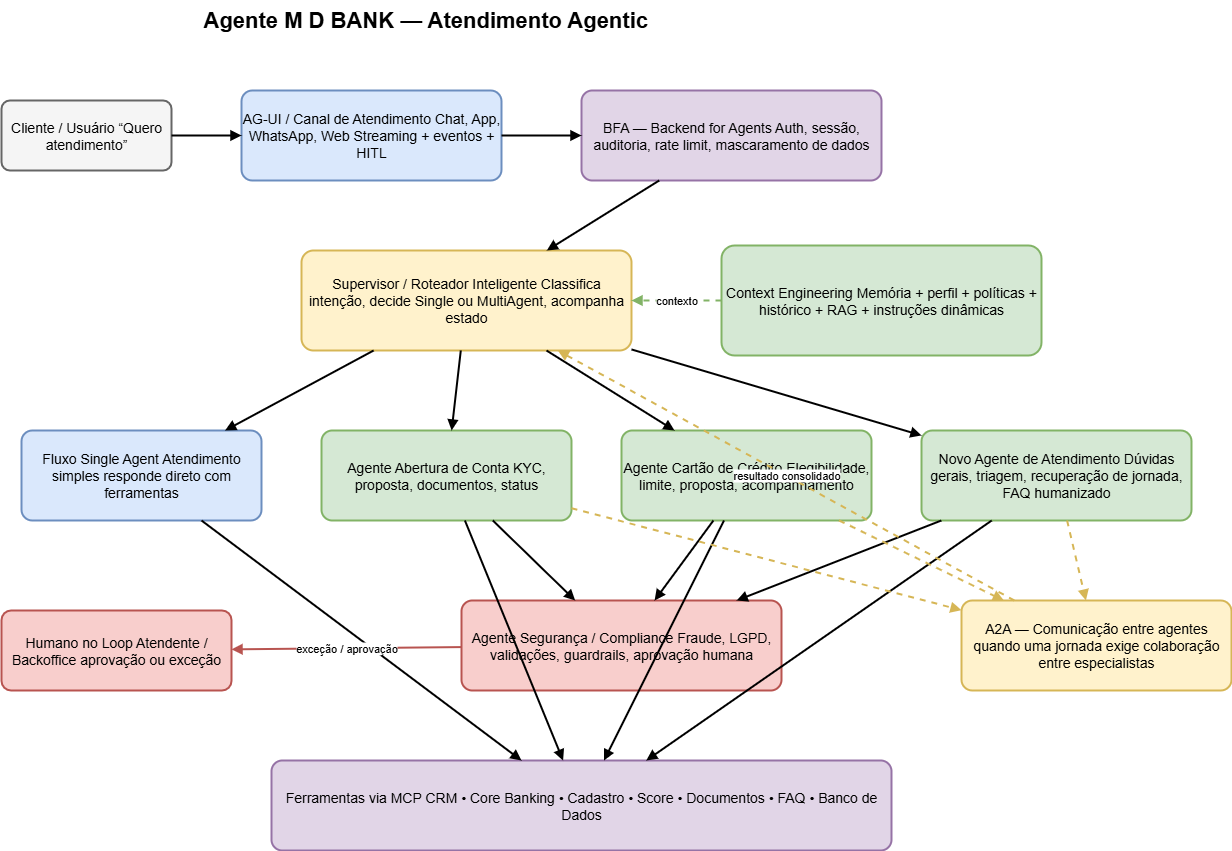

The diagram above was exported from draw.io. Its source (the exported page's mxGraphModel, read from the mxfile embedded in the PNG):
<mxGraphModel dx="1477" dy="806" grid="1" gridSize="10" guides="1" tooltips="1" connect="1" arrows="1" fold="1" page="1" pageScale="1" pageWidth="850" pageHeight="1100" math="0" shadow="0" extFonts="Permanent Marker^https://fonts.googleapis.com/css?family=Permanent+Marker">
  <root>
    <mxCell id="0" />
    <mxCell id="1" parent="0" />
    <mxCell id="eoEKD44s0ywYprMZgLv6-1" value="Agente M D BANK — Atendimento Agentic" style="text;html=1;strokeColor=none;fillColor=none;fontSize=22;fontStyle=1;" vertex="1" parent="1">
      <mxGeometry x="820" y="140" width="420" height="40" as="geometry" />
    </mxCell>
    <mxCell id="eoEKD44s0ywYprMZgLv6-2" value="Cliente / Usuário “Quero atendimento”" style="rounded=1;whiteSpace=wrap;html=1;arcSize=12;fontSize=14;strokeWidth=2;fillColor=#f5f5f5;strokeColor=#666666;" vertex="1" parent="1">
      <mxGeometry x="620" y="240" width="170" height="70" as="geometry" />
    </mxCell>
    <mxCell id="eoEKD44s0ywYprMZgLv6-3" value="AG-UI / Canal de Atendimento Chat, App, WhatsApp, Web Streaming + eventos + HITL" style="rounded=1;whiteSpace=wrap;html=1;arcSize=12;fontSize=14;strokeWidth=2;fillColor=#dae8fc;strokeColor=#6c8ebf;" vertex="1" parent="1">
      <mxGeometry x="860" y="230" width="260" height="90" as="geometry" />
    </mxCell>
    <mxCell id="eoEKD44s0ywYprMZgLv6-4" value="BFA — Backend for Agents Auth, sessão, auditoria, rate limit, mascaramento de dados" style="rounded=1;whiteSpace=wrap;html=1;arcSize=12;fontSize=14;strokeWidth=2;fillColor=#e1d5e7;strokeColor=#9673a6;" vertex="1" parent="1">
      <mxGeometry x="1200" y="230" width="300" height="90" as="geometry" />
    </mxCell>
    <mxCell id="eoEKD44s0ywYprMZgLv6-5" value="Supervisor / Roteador Inteligente Classifica intenção, decide Single ou MultiAgent, acompanha estado" style="rounded=1;whiteSpace=wrap;html=1;arcSize=12;fontSize=14;strokeWidth=2;fillColor=#fff2cc;strokeColor=#d6b656;" vertex="1" parent="1">
      <mxGeometry x="920" y="390" width="330" height="100" as="geometry" />
    </mxCell>
    <mxCell id="eoEKD44s0ywYprMZgLv6-6" value="Context Engineering Memória + perfil + políticas + histórico + RAG + instruções dinâmicas" style="rounded=1;whiteSpace=wrap;html=1;arcSize=12;fontSize=14;strokeWidth=2;fillColor=#d5e8d4;strokeColor=#82b366;" vertex="1" parent="1">
      <mxGeometry x="1340" y="385" width="320" height="110" as="geometry" />
    </mxCell>
    <mxCell id="eoEKD44s0ywYprMZgLv6-7" value="Fluxo Single Agent Atendimento simples responde direto com ferramentas" style="rounded=1;whiteSpace=wrap;html=1;arcSize=12;fontSize=14;strokeWidth=2;fillColor=#dae8fc;strokeColor=#6c8ebf;" vertex="1" parent="1">
      <mxGeometry x="640" y="570" width="240" height="90" as="geometry" />
    </mxCell>
    <mxCell id="eoEKD44s0ywYprMZgLv6-8" value="Agente Abertura de Conta KYC, proposta, documentos, status" style="rounded=1;whiteSpace=wrap;html=1;arcSize=12;fontSize=14;strokeWidth=2;fillColor=#d5e8d4;strokeColor=#82b366;" vertex="1" parent="1">
      <mxGeometry x="940" y="570" width="250" height="90" as="geometry" />
    </mxCell>
    <mxCell id="eoEKD44s0ywYprMZgLv6-9" value="Agente Cartão de Crédito Elegibilidade, limite, proposta, acompanhamento" style="rounded=1;whiteSpace=wrap;html=1;arcSize=12;fontSize=14;strokeWidth=2;fillColor=#d5e8d4;strokeColor=#82b366;" vertex="1" parent="1">
      <mxGeometry x="1240" y="570" width="250" height="90" as="geometry" />
    </mxCell>
    <mxCell id="eoEKD44s0ywYprMZgLv6-10" value="Novo Agente de Atendimento Dúvidas gerais, triagem, recuperação de jornada, FAQ humanizado" style="rounded=1;whiteSpace=wrap;html=1;arcSize=12;fontSize=14;strokeWidth=2;fillColor=#d5e8d4;strokeColor=#82b366;" vertex="1" parent="1">
      <mxGeometry x="1540" y="570" width="270" height="90" as="geometry" />
    </mxCell>
    <mxCell id="eoEKD44s0ywYprMZgLv6-11" value="Agente Segurança / Compliance Fraude, LGPD, validações, guardrails, aprovação humana" style="rounded=1;whiteSpace=wrap;html=1;arcSize=12;fontSize=14;strokeWidth=2;fillColor=#f8cecc;strokeColor=#b85450;" vertex="1" parent="1">
      <mxGeometry x="1080" y="740" width="320" height="90" as="geometry" />
    </mxCell>
    <mxCell id="eoEKD44s0ywYprMZgLv6-12" value="Ferramentas via MCP CRM • Core Banking • Cadastro • Score • Documentos • FAQ • Banco de Dados" style="rounded=1;whiteSpace=wrap;html=1;arcSize=12;fontSize=14;strokeWidth=2;fillColor=#e1d5e7;strokeColor=#9673a6;" vertex="1" parent="1">
      <mxGeometry x="890" y="900" width="620" height="90" as="geometry" />
    </mxCell>
    <mxCell id="eoEKD44s0ywYprMZgLv6-13" value="A2A — Comunicação entre agentes quando uma jornada exige colaboração entre especialistas" style="rounded=1;whiteSpace=wrap;html=1;arcSize=12;fontSize=14;strokeWidth=2;fillColor=#fff2cc;strokeColor=#d6b656;" vertex="1" parent="1">
      <mxGeometry x="1580" y="740" width="270" height="90" as="geometry" />
    </mxCell>
    <mxCell id="eoEKD44s0ywYprMZgLv6-14" value="Humano no Loop Atendente / Backoffice aprovação ou exceção" style="rounded=1;whiteSpace=wrap;html=1;arcSize=12;fontSize=14;strokeWidth=2;fillColor=#f8cecc;strokeColor=#b85450;" vertex="1" parent="1">
      <mxGeometry x="620" y="750" width="230" height="80" as="geometry" />
    </mxCell>
    <mxCell id="eoEKD44s0ywYprMZgLv6-15" value="" style="endArrow=block;html=1;rounded=0;strokeWidth=2;" edge="1" parent="1" source="eoEKD44s0ywYprMZgLv6-2" target="eoEKD44s0ywYprMZgLv6-3">
      <mxGeometry relative="1" as="geometry" />
    </mxCell>
    <mxCell id="eoEKD44s0ywYprMZgLv6-16" value="" style="endArrow=block;html=1;rounded=0;strokeWidth=2;" edge="1" parent="1" source="eoEKD44s0ywYprMZgLv6-3" target="eoEKD44s0ywYprMZgLv6-4">
      <mxGeometry relative="1" as="geometry" />
    </mxCell>
    <mxCell id="eoEKD44s0ywYprMZgLv6-17" value="" style="endArrow=block;html=1;rounded=0;strokeWidth=2;" edge="1" parent="1" source="eoEKD44s0ywYprMZgLv6-4" target="eoEKD44s0ywYprMZgLv6-5">
      <mxGeometry relative="1" as="geometry" />
    </mxCell>
    <mxCell id="eoEKD44s0ywYprMZgLv6-18" value="" style="endArrow=block;html=1;rounded=0;strokeWidth=2;" edge="1" parent="1" source="eoEKD44s0ywYprMZgLv6-5" target="eoEKD44s0ywYprMZgLv6-7">
      <mxGeometry relative="1" as="geometry" />
    </mxCell>
    <mxCell id="eoEKD44s0ywYprMZgLv6-19" value="" style="endArrow=block;html=1;rounded=0;strokeWidth=2;" edge="1" parent="1" source="eoEKD44s0ywYprMZgLv6-5" target="eoEKD44s0ywYprMZgLv6-8">
      <mxGeometry relative="1" as="geometry" />
    </mxCell>
    <mxCell id="eoEKD44s0ywYprMZgLv6-20" value="" style="endArrow=block;html=1;rounded=0;strokeWidth=2;" edge="1" parent="1" source="eoEKD44s0ywYprMZgLv6-5" target="eoEKD44s0ywYprMZgLv6-9">
      <mxGeometry relative="1" as="geometry" />
    </mxCell>
    <mxCell id="eoEKD44s0ywYprMZgLv6-21" value="" style="endArrow=block;html=1;rounded=0;strokeWidth=2;" edge="1" parent="1" source="eoEKD44s0ywYprMZgLv6-5" target="eoEKD44s0ywYprMZgLv6-10">
      <mxGeometry relative="1" as="geometry" />
    </mxCell>
    <mxCell id="eoEKD44s0ywYprMZgLv6-22" value="contexto" style="endArrow=block;html=1;rounded=0;strokeWidth=2;dashed=1;strokeColor=#82b366;" edge="1" parent="1" source="eoEKD44s0ywYprMZgLv6-6" target="eoEKD44s0ywYprMZgLv6-5">
      <mxGeometry relative="1" as="geometry" />
    </mxCell>
    <mxCell id="eoEKD44s0ywYprMZgLv6-23" value="" style="endArrow=block;html=1;rounded=0;strokeWidth=2;" edge="1" parent="1" source="eoEKD44s0ywYprMZgLv6-8" target="eoEKD44s0ywYprMZgLv6-11">
      <mxGeometry relative="1" as="geometry" />
    </mxCell>
    <mxCell id="eoEKD44s0ywYprMZgLv6-24" value="" style="endArrow=block;html=1;rounded=0;strokeWidth=2;" edge="1" parent="1" source="eoEKD44s0ywYprMZgLv6-9" target="eoEKD44s0ywYprMZgLv6-11">
      <mxGeometry relative="1" as="geometry" />
    </mxCell>
    <mxCell id="eoEKD44s0ywYprMZgLv6-25" value="" style="endArrow=block;html=1;rounded=0;strokeWidth=2;" edge="1" parent="1" source="eoEKD44s0ywYprMZgLv6-10" target="eoEKD44s0ywYprMZgLv6-11">
      <mxGeometry relative="1" as="geometry" />
    </mxCell>
    <mxCell id="eoEKD44s0ywYprMZgLv6-26" value="" style="endArrow=block;html=1;rounded=0;strokeWidth=2;" edge="1" parent="1" source="eoEKD44s0ywYprMZgLv6-7" target="eoEKD44s0ywYprMZgLv6-12">
      <mxGeometry relative="1" as="geometry" />
    </mxCell>
    <mxCell id="eoEKD44s0ywYprMZgLv6-27" value="" style="endArrow=block;html=1;rounded=0;strokeWidth=2;" edge="1" parent="1" source="eoEKD44s0ywYprMZgLv6-8" target="eoEKD44s0ywYprMZgLv6-12">
      <mxGeometry relative="1" as="geometry" />
    </mxCell>
    <mxCell id="eoEKD44s0ywYprMZgLv6-28" value="" style="endArrow=block;html=1;rounded=0;strokeWidth=2;" edge="1" parent="1" source="eoEKD44s0ywYprMZgLv6-9" target="eoEKD44s0ywYprMZgLv6-12">
      <mxGeometry relative="1" as="geometry" />
    </mxCell>
    <mxCell id="eoEKD44s0ywYprMZgLv6-29" value="" style="endArrow=block;html=1;rounded=0;strokeWidth=2;" edge="1" parent="1" source="eoEKD44s0ywYprMZgLv6-10" target="eoEKD44s0ywYprMZgLv6-12">
      <mxGeometry relative="1" as="geometry" />
    </mxCell>
    <mxCell id="eoEKD44s0ywYprMZgLv6-30" value="exceção / aprovação" style="endArrow=block;html=1;rounded=0;strokeWidth=2;strokeColor=#b85450;" edge="1" parent="1" source="eoEKD44s0ywYprMZgLv6-11" target="eoEKD44s0ywYprMZgLv6-14">
      <mxGeometry relative="1" as="geometry" />
    </mxCell>
    <mxCell id="eoEKD44s0ywYprMZgLv6-31" value="" style="endArrow=block;html=1;rounded=0;strokeWidth=2;dashed=1;strokeColor=#d6b656;" edge="1" parent="1" source="eoEKD44s0ywYprMZgLv6-8" target="eoEKD44s0ywYprMZgLv6-13">
      <mxGeometry relative="1" as="geometry" />
    </mxCell>
    <mxCell id="eoEKD44s0ywYprMZgLv6-32" value="" style="endArrow=block;html=1;rounded=0;strokeWidth=2;dashed=1;strokeColor=#d6b656;" edge="1" parent="1" source="eoEKD44s0ywYprMZgLv6-9" target="eoEKD44s0ywYprMZgLv6-13">
      <mxGeometry relative="1" as="geometry" />
    </mxCell>
    <mxCell id="eoEKD44s0ywYprMZgLv6-33" value="" style="endArrow=block;html=1;rounded=0;strokeWidth=2;dashed=1;strokeColor=#d6b656;" edge="1" parent="1" source="eoEKD44s0ywYprMZgLv6-10" target="eoEKD44s0ywYprMZgLv6-13">
      <mxGeometry relative="1" as="geometry" />
    </mxCell>
    <mxCell id="eoEKD44s0ywYprMZgLv6-34" value="resultado consolidado" style="endArrow=block;html=1;rounded=0;strokeWidth=2;dashed=1;strokeColor=#d6b656;" edge="1" parent="1" source="eoEKD44s0ywYprMZgLv6-13" target="eoEKD44s0ywYprMZgLv6-5">
      <mxGeometry relative="1" as="geometry" />
    </mxCell>
  </root>
</mxGraphModel>